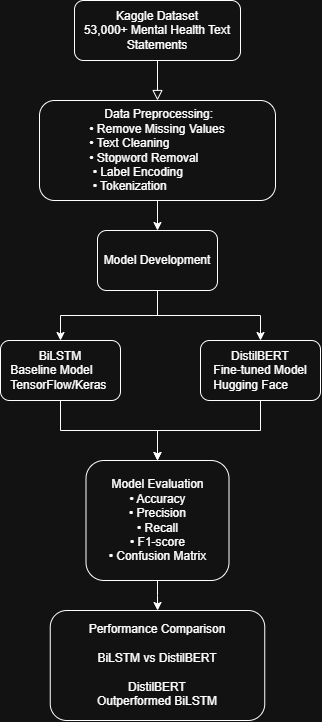

The diagram above was exported from draw.io. Its source (the exported page's mxGraphModel, read from the mxfile embedded in the PNG):
<mxGraphModel dx="858" dy="468" grid="1" gridSize="10" guides="1" tooltips="1" connect="1" arrows="1" fold="1" page="1" pageScale="1" pageWidth="827" pageHeight="1169" math="0" shadow="0">
  <root>
    <mxCell id="WIyWlLk6GJQsqaUBKTNV-0" />
    <mxCell id="WIyWlLk6GJQsqaUBKTNV-1" parent="WIyWlLk6GJQsqaUBKTNV-0" />
    <mxCell id="WIyWlLk6GJQsqaUBKTNV-2" edge="1" parent="WIyWlLk6GJQsqaUBKTNV-1" source="WIyWlLk6GJQsqaUBKTNV-3" style="rounded=0;html=1;jettySize=auto;orthogonalLoop=1;fontSize=11;endArrow=block;endFill=0;endSize=8;strokeWidth=1;shadow=0;labelBackgroundColor=none;edgeStyle=orthogonalEdgeStyle;entryX=0.5;entryY=0;entryDx=0;entryDy=0;" target="LKhgCabWm4DfMmRZOJa4-1" value="">
      <mxGeometry relative="1" as="geometry">
        <mxPoint x="437" y="200" as="targetPoint" />
      </mxGeometry>
    </mxCell>
    <mxCell id="WIyWlLk6GJQsqaUBKTNV-3" parent="WIyWlLk6GJQsqaUBKTNV-1" style="rounded=1;whiteSpace=wrap;html=1;fontSize=12;glass=0;strokeWidth=1;shadow=0;" value="&amp;nbsp;Kaggle Dataset&amp;nbsp;&lt;br&gt;53,000+ Mental Health Text Statements" vertex="1">
      <mxGeometry height="60" width="166" x="354" y="40" as="geometry" />
    </mxCell>
    <mxCell id="LKhgCabWm4DfMmRZOJa4-5" edge="1" parent="WIyWlLk6GJQsqaUBKTNV-1" source="LKhgCabWm4DfMmRZOJa4-1" style="edgeStyle=orthogonalEdgeStyle;rounded=0;orthogonalLoop=1;jettySize=auto;html=1;" target="LKhgCabWm4DfMmRZOJa4-4" value="">
      <mxGeometry relative="1" as="geometry" />
    </mxCell>
    <mxCell id="LKhgCabWm4DfMmRZOJa4-1" parent="WIyWlLk6GJQsqaUBKTNV-1" style="rounded=1;whiteSpace=wrap;html=1;fontSize=12;glass=0;strokeWidth=1;shadow=0;" value="&amp;nbsp;Data Preprocessing:&lt;br&gt;&lt;div style=&quot;text-align: left;&quot;&gt;&lt;span style=&quot;background-color: transparent; color: light-dark(rgb(0, 0, 0), rgb(255, 255, 255));&quot;&gt;• Remove Missing Values&lt;/span&gt;&lt;/div&gt;&lt;div style=&quot;text-align: left;&quot;&gt;&lt;span style=&quot;background-color: transparent; color: light-dark(rgb(0, 0, 0), rgb(255, 255, 255));&quot;&gt;• Text Cleaning&amp;nbsp;&lt;/span&gt;&lt;/div&gt;&lt;div style=&quot;text-align: left;&quot;&gt;&lt;span style=&quot;background-color: transparent; color: light-dark(rgb(0, 0, 0), rgb(255, 255, 255));&quot;&gt;• Stopword Removal&amp;nbsp;&lt;/span&gt;&lt;/div&gt;&lt;div style=&quot;text-align: left;&quot;&gt;&lt;span style=&quot;background-color: transparent; color: light-dark(rgb(0, 0, 0), rgb(255, 255, 255));&quot;&gt;&amp;nbsp;• Label Encoding&amp;nbsp;&lt;/span&gt;&lt;/div&gt;&lt;div style=&quot;text-align: left;&quot;&gt;&lt;span style=&quot;background-color: transparent; color: light-dark(rgb(0, 0, 0), rgb(255, 255, 255));&quot;&gt;&amp;nbsp;• Tokenization&amp;nbsp;&amp;nbsp;&lt;/span&gt;&lt;/div&gt;" vertex="1">
      <mxGeometry height="100" width="236" x="319" y="140" as="geometry" />
    </mxCell>
    <mxCell id="LKhgCabWm4DfMmRZOJa4-9" edge="1" parent="WIyWlLk6GJQsqaUBKTNV-1" source="LKhgCabWm4DfMmRZOJa4-4" style="edgeStyle=orthogonalEdgeStyle;rounded=0;orthogonalLoop=1;jettySize=auto;html=1;" target="LKhgCabWm4DfMmRZOJa4-8" value="">
      <mxGeometry relative="1" as="geometry" />
    </mxCell>
    <mxCell id="LKhgCabWm4DfMmRZOJa4-11" edge="1" parent="WIyWlLk6GJQsqaUBKTNV-1" source="LKhgCabWm4DfMmRZOJa4-4" style="edgeStyle=orthogonalEdgeStyle;rounded=0;orthogonalLoop=1;jettySize=auto;html=1;" target="LKhgCabWm4DfMmRZOJa4-10" value="">
      <mxGeometry relative="1" as="geometry" />
    </mxCell>
    <mxCell id="LKhgCabWm4DfMmRZOJa4-4" parent="WIyWlLk6GJQsqaUBKTNV-1" style="whiteSpace=wrap;html=1;rounded=1;glass=0;strokeWidth=1;shadow=0;" value="Model Development" vertex="1">
      <mxGeometry height="60" width="120" x="377" y="270" as="geometry" />
    </mxCell>
    <mxCell id="LKhgCabWm4DfMmRZOJa4-14" edge="1" parent="WIyWlLk6GJQsqaUBKTNV-1" source="LKhgCabWm4DfMmRZOJa4-8" style="edgeStyle=orthogonalEdgeStyle;rounded=0;orthogonalLoop=1;jettySize=auto;html=1;" target="LKhgCabWm4DfMmRZOJa4-12" value="">
      <mxGeometry relative="1" as="geometry" />
    </mxCell>
    <mxCell id="LKhgCabWm4DfMmRZOJa4-8" parent="WIyWlLk6GJQsqaUBKTNV-1" style="whiteSpace=wrap;html=1;rounded=1;glass=0;strokeWidth=1;shadow=0;align=center;" value="&lt;div&gt;DistilBERT&lt;/div&gt;&lt;div style=&quot;text-align: left;&quot;&gt;Fine-tuned Model&lt;/div&gt;&lt;div style=&quot;text-align: left;&quot;&gt;Hugging Face&lt;/div&gt;" vertex="1">
      <mxGeometry height="60" width="120" x="480" y="380" as="geometry" />
    </mxCell>
    <mxCell id="LKhgCabWm4DfMmRZOJa4-13" edge="1" parent="WIyWlLk6GJQsqaUBKTNV-1" source="LKhgCabWm4DfMmRZOJa4-10" style="edgeStyle=orthogonalEdgeStyle;rounded=0;orthogonalLoop=1;jettySize=auto;html=1;" target="LKhgCabWm4DfMmRZOJa4-12" value="">
      <mxGeometry relative="1" as="geometry" />
    </mxCell>
    <mxCell id="LKhgCabWm4DfMmRZOJa4-10" parent="WIyWlLk6GJQsqaUBKTNV-1" style="whiteSpace=wrap;html=1;rounded=1;glass=0;strokeWidth=1;shadow=0;" value="BiLSTM&lt;br&gt;&lt;div style=&quot;text-align: left;&quot;&gt;&lt;span style=&quot;background-color: transparent; color: light-dark(rgb(0, 0, 0), rgb(255, 255, 255));&quot;&gt;Baseline Model&amp;nbsp;&lt;/span&gt;&lt;/div&gt;&lt;div style=&quot;text-align: left;&quot;&gt;&lt;span style=&quot;background-color: transparent; color: light-dark(rgb(0, 0, 0), rgb(255, 255, 255));&quot;&gt;TensorFlow/Keras&amp;nbsp;&lt;/span&gt;&lt;/div&gt;" vertex="1">
      <mxGeometry height="60" width="120" x="280" y="380" as="geometry" />
    </mxCell>
    <mxCell id="LKhgCabWm4DfMmRZOJa4-16" edge="1" parent="WIyWlLk6GJQsqaUBKTNV-1" source="LKhgCabWm4DfMmRZOJa4-12" style="edgeStyle=orthogonalEdgeStyle;rounded=0;orthogonalLoop=1;jettySize=auto;html=1;" target="LKhgCabWm4DfMmRZOJa4-15" value="">
      <mxGeometry relative="1" as="geometry" />
    </mxCell>
    <mxCell id="LKhgCabWm4DfMmRZOJa4-12" parent="WIyWlLk6GJQsqaUBKTNV-1" style="whiteSpace=wrap;html=1;rounded=1;glass=0;strokeWidth=1;shadow=0;" value="Model Evaluation&lt;br&gt;• Accuracy&lt;br&gt;• Precision&lt;br&gt;• Recall&lt;br&gt;• F1-score&lt;br&gt;• Confusion Matrix" vertex="1">
      <mxGeometry height="120" width="143" x="365.5" y="500" as="geometry" />
    </mxCell>
    <mxCell id="LKhgCabWm4DfMmRZOJa4-15" parent="WIyWlLk6GJQsqaUBKTNV-1" style="whiteSpace=wrap;html=1;rounded=1;glass=0;strokeWidth=1;shadow=0;" value="Performance Comparison&lt;br&gt;&lt;br&gt;BiLSTM vs DistilBERT&lt;br&gt;&lt;br&gt;DistilBERT&lt;br&gt;Outperformed BiLSTM" vertex="1">
      <mxGeometry height="110" width="214.5" x="329.75" y="650" as="geometry" />
    </mxCell>
  </root>
</mxGraphModel>